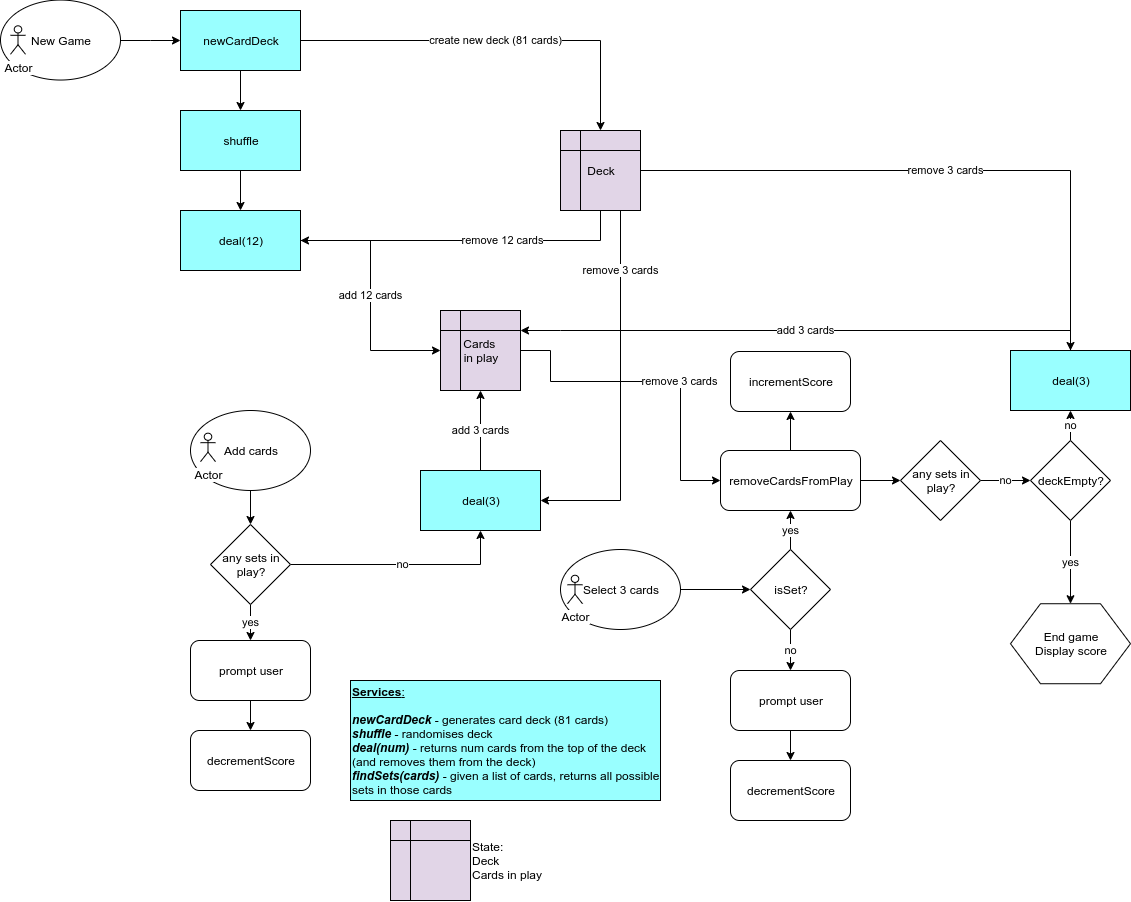

The diagram above was exported from draw.io. Its source (the exported page's mxGraphModel, read from the mxfile embedded in the PNG):
<mxGraphModel dx="914" dy="464" grid="1" gridSize="10" guides="1" tooltips="1" connect="1" arrows="1" fold="1" page="1" pageScale="1" pageWidth="827" pageHeight="1169" math="0" shadow="0">
  <root>
    <mxCell id="NGMMix-CeAE_zuYbJpB1-0" />
    <mxCell id="NGMMix-CeAE_zuYbJpB1-1" parent="NGMMix-CeAE_zuYbJpB1-0" />
    <mxCell id="NGMMix-CeAE_zuYbJpB1-4" value="" style="edgeStyle=orthogonalEdgeStyle;rounded=0;orthogonalLoop=1;jettySize=auto;html=1;" edge="1" parent="NGMMix-CeAE_zuYbJpB1-1" source="NGMMix-CeAE_zuYbJpB1-2" target="NGMMix-CeAE_zuYbJpB1-3">
      <mxGeometry relative="1" as="geometry" />
    </mxCell>
    <mxCell id="NGMMix-CeAE_zuYbJpB1-76" value="create new deck (81 cards)" style="edgeStyle=orthogonalEdgeStyle;rounded=0;orthogonalLoop=1;jettySize=auto;html=1;" edge="1" parent="NGMMix-CeAE_zuYbJpB1-1" source="NGMMix-CeAE_zuYbJpB1-2" target="NGMMix-CeAE_zuYbJpB1-75">
      <mxGeometry relative="1" as="geometry" />
    </mxCell>
    <mxCell id="NGMMix-CeAE_zuYbJpB1-2" value="newCardDeck" style="rounded=0;whiteSpace=wrap;html=1;fillColor=#99FFFF;" vertex="1" parent="NGMMix-CeAE_zuYbJpB1-1">
      <mxGeometry x="200" y="30" width="120" height="60" as="geometry" />
    </mxCell>
    <mxCell id="NGMMix-CeAE_zuYbJpB1-6" value="" style="edgeStyle=orthogonalEdgeStyle;rounded=0;orthogonalLoop=1;jettySize=auto;html=1;" edge="1" parent="NGMMix-CeAE_zuYbJpB1-1" source="NGMMix-CeAE_zuYbJpB1-3" target="NGMMix-CeAE_zuYbJpB1-5">
      <mxGeometry relative="1" as="geometry" />
    </mxCell>
    <mxCell id="NGMMix-CeAE_zuYbJpB1-3" value="shuffle" style="rounded=0;whiteSpace=wrap;html=1;fillColor=#99FFFF;" vertex="1" parent="NGMMix-CeAE_zuYbJpB1-1">
      <mxGeometry x="200" y="130" width="120" height="60" as="geometry" />
    </mxCell>
    <mxCell id="NGMMix-CeAE_zuYbJpB1-77" value="remove 12 cards" style="edgeStyle=orthogonalEdgeStyle;rounded=0;orthogonalLoop=1;jettySize=auto;html=1;entryX=0.5;entryY=1;entryDx=0;entryDy=0;startArrow=classic;startFill=1;endArrow=none;endFill=0;" edge="1" parent="NGMMix-CeAE_zuYbJpB1-1" source="NGMMix-CeAE_zuYbJpB1-5" target="NGMMix-CeAE_zuYbJpB1-75">
      <mxGeometry x="0.2244" relative="1" as="geometry">
        <mxPoint as="offset" />
      </mxGeometry>
    </mxCell>
    <mxCell id="NGMMix-CeAE_zuYbJpB1-81" value="add 12 cards" style="edgeStyle=orthogonalEdgeStyle;rounded=0;orthogonalLoop=1;jettySize=auto;html=1;entryX=0;entryY=0.5;entryDx=0;entryDy=0;" edge="1" parent="NGMMix-CeAE_zuYbJpB1-1" source="NGMMix-CeAE_zuYbJpB1-5" target="NGMMix-CeAE_zuYbJpB1-80">
      <mxGeometry relative="1" as="geometry" />
    </mxCell>
    <mxCell id="NGMMix-CeAE_zuYbJpB1-5" value="deal(12)" style="rounded=0;whiteSpace=wrap;html=1;fillColor=#99FFFF;" vertex="1" parent="NGMMix-CeAE_zuYbJpB1-1">
      <mxGeometry x="200" y="230" width="120" height="60" as="geometry" />
    </mxCell>
    <mxCell id="NGMMix-CeAE_zuYbJpB1-11" value="" style="edgeStyle=orthogonalEdgeStyle;rounded=0;orthogonalLoop=1;jettySize=auto;html=1;" edge="1" parent="NGMMix-CeAE_zuYbJpB1-1" source="NGMMix-CeAE_zuYbJpB1-9" target="NGMMix-CeAE_zuYbJpB1-2">
      <mxGeometry relative="1" as="geometry" />
    </mxCell>
    <mxCell id="NGMMix-CeAE_zuYbJpB1-9" value="New Game" style="ellipse;whiteSpace=wrap;html=1;labelPosition=center;verticalLabelPosition=middle;align=center;verticalAlign=middle;" vertex="1" parent="NGMMix-CeAE_zuYbJpB1-1">
      <mxGeometry x="20" y="19.54000000000002" width="120" height="80" as="geometry" />
    </mxCell>
    <mxCell id="NGMMix-CeAE_zuYbJpB1-52" value="" style="edgeStyle=orthogonalEdgeStyle;rounded=0;orthogonalLoop=1;jettySize=auto;html=1;" edge="1" parent="NGMMix-CeAE_zuYbJpB1-1" source="NGMMix-CeAE_zuYbJpB1-12" target="NGMMix-CeAE_zuYbJpB1-14">
      <mxGeometry relative="1" as="geometry" />
    </mxCell>
    <mxCell id="NGMMix-CeAE_zuYbJpB1-12" value="Select 3 cards" style="ellipse;whiteSpace=wrap;html=1;" vertex="1" parent="NGMMix-CeAE_zuYbJpB1-1">
      <mxGeometry x="580" y="569" width="120" height="80" as="geometry" />
    </mxCell>
    <mxCell id="NGMMix-CeAE_zuYbJpB1-22" value="no" style="edgeStyle=orthogonalEdgeStyle;rounded=0;orthogonalLoop=1;jettySize=auto;html=1;" edge="1" parent="NGMMix-CeAE_zuYbJpB1-1" source="NGMMix-CeAE_zuYbJpB1-14" target="NGMMix-CeAE_zuYbJpB1-21">
      <mxGeometry relative="1" as="geometry" />
    </mxCell>
    <mxCell id="NGMMix-CeAE_zuYbJpB1-94" value="yes" style="edgeStyle=orthogonalEdgeStyle;rounded=0;orthogonalLoop=1;jettySize=auto;html=1;" edge="1" parent="NGMMix-CeAE_zuYbJpB1-1" source="NGMMix-CeAE_zuYbJpB1-14" target="NGMMix-CeAE_zuYbJpB1-72">
      <mxGeometry relative="1" as="geometry" />
    </mxCell>
    <mxCell id="NGMMix-CeAE_zuYbJpB1-14" value="isSet?" style="rhombus;whiteSpace=wrap;html=1;" vertex="1" parent="NGMMix-CeAE_zuYbJpB1-1">
      <mxGeometry x="770" y="569" width="80" height="80" as="geometry" />
    </mxCell>
    <mxCell id="NGMMix-CeAE_zuYbJpB1-16" value="incrementScore" style="rounded=1;whiteSpace=wrap;html=1;" vertex="1" parent="NGMMix-CeAE_zuYbJpB1-1">
      <mxGeometry x="750" y="371" width="120" height="60" as="geometry" />
    </mxCell>
    <mxCell id="NGMMix-CeAE_zuYbJpB1-74" value="" style="edgeStyle=orthogonalEdgeStyle;rounded=0;orthogonalLoop=1;jettySize=auto;html=1;" edge="1" parent="NGMMix-CeAE_zuYbJpB1-1" source="NGMMix-CeAE_zuYbJpB1-72" target="NGMMix-CeAE_zuYbJpB1-26">
      <mxGeometry relative="1" as="geometry" />
    </mxCell>
    <mxCell id="NGMMix-CeAE_zuYbJpB1-95" value="" style="edgeStyle=orthogonalEdgeStyle;rounded=0;orthogonalLoop=1;jettySize=auto;html=1;" edge="1" parent="NGMMix-CeAE_zuYbJpB1-1" source="NGMMix-CeAE_zuYbJpB1-72" target="NGMMix-CeAE_zuYbJpB1-16">
      <mxGeometry relative="1" as="geometry" />
    </mxCell>
    <mxCell id="NGMMix-CeAE_zuYbJpB1-97" value="remove 3 cards" style="edgeStyle=orthogonalEdgeStyle;rounded=0;orthogonalLoop=1;jettySize=auto;html=1;entryX=1;entryY=0.5;entryDx=0;entryDy=0;startArrow=classic;startFill=1;endArrow=none;endFill=0;" edge="1" parent="NGMMix-CeAE_zuYbJpB1-1" source="NGMMix-CeAE_zuYbJpB1-72" target="NGMMix-CeAE_zuYbJpB1-80">
      <mxGeometry x="-0.1506" relative="1" as="geometry">
        <mxPoint x="660" y="500" as="targetPoint" />
        <Array as="points">
          <mxPoint x="700" y="500" />
          <mxPoint x="700" y="401" />
          <mxPoint x="570" y="401" />
          <mxPoint x="570" y="370" />
        </Array>
        <mxPoint as="offset" />
      </mxGeometry>
    </mxCell>
    <mxCell id="NGMMix-CeAE_zuYbJpB1-72" value="removeCardsFromPlay" style="rounded=1;whiteSpace=wrap;html=1;" vertex="1" parent="NGMMix-CeAE_zuYbJpB1-1">
      <mxGeometry x="740" y="470" width="140" height="60" as="geometry" />
    </mxCell>
    <mxCell id="NGMMix-CeAE_zuYbJpB1-24" value="" style="edgeStyle=orthogonalEdgeStyle;rounded=0;orthogonalLoop=1;jettySize=auto;html=1;" edge="1" parent="NGMMix-CeAE_zuYbJpB1-1" source="NGMMix-CeAE_zuYbJpB1-21" target="NGMMix-CeAE_zuYbJpB1-23">
      <mxGeometry relative="1" as="geometry" />
    </mxCell>
    <mxCell id="NGMMix-CeAE_zuYbJpB1-21" value="prompt user" style="rounded=1;whiteSpace=wrap;html=1;" vertex="1" parent="NGMMix-CeAE_zuYbJpB1-1">
      <mxGeometry x="750" y="690" width="120" height="60" as="geometry" />
    </mxCell>
    <mxCell id="NGMMix-CeAE_zuYbJpB1-23" value="decrementScore" style="rounded=1;whiteSpace=wrap;html=1;" vertex="1" parent="NGMMix-CeAE_zuYbJpB1-1">
      <mxGeometry x="750" y="780" width="120" height="60" as="geometry" />
    </mxCell>
    <mxCell id="NGMMix-CeAE_zuYbJpB1-49" value="no" style="edgeStyle=orthogonalEdgeStyle;rounded=0;orthogonalLoop=1;jettySize=auto;html=1;" edge="1" parent="NGMMix-CeAE_zuYbJpB1-1" source="NGMMix-CeAE_zuYbJpB1-26" target="NGMMix-CeAE_zuYbJpB1-42">
      <mxGeometry relative="1" as="geometry" />
    </mxCell>
    <mxCell id="NGMMix-CeAE_zuYbJpB1-26" value="any sets in play?" style="rhombus;whiteSpace=wrap;html=1;" vertex="1" parent="NGMMix-CeAE_zuYbJpB1-1">
      <mxGeometry x="920" y="460" width="80" height="80" as="geometry" />
    </mxCell>
    <mxCell id="NGMMix-CeAE_zuYbJpB1-44" value="no" style="edgeStyle=orthogonalEdgeStyle;rounded=0;orthogonalLoop=1;jettySize=auto;html=1;entryX=0.5;entryY=1;entryDx=0;entryDy=0;" edge="1" parent="NGMMix-CeAE_zuYbJpB1-1" source="NGMMix-CeAE_zuYbJpB1-42" target="NGMMix-CeAE_zuYbJpB1-45">
      <mxGeometry relative="1" as="geometry">
        <mxPoint x="1210" y="473" as="targetPoint" />
      </mxGeometry>
    </mxCell>
    <mxCell id="NGMMix-CeAE_zuYbJpB1-103" value="yes" style="edgeStyle=orthogonalEdgeStyle;rounded=0;orthogonalLoop=1;jettySize=auto;html=1;entryX=0.5;entryY=0;entryDx=0;entryDy=0;" edge="1" parent="NGMMix-CeAE_zuYbJpB1-1" source="NGMMix-CeAE_zuYbJpB1-42" target="NGMMix-CeAE_zuYbJpB1-104">
      <mxGeometry relative="1" as="geometry">
        <mxPoint x="1090" y="620" as="targetPoint" />
      </mxGeometry>
    </mxCell>
    <mxCell id="NGMMix-CeAE_zuYbJpB1-42" value="deckEmpty?" style="rhombus;whiteSpace=wrap;html=1;" vertex="1" parent="NGMMix-CeAE_zuYbJpB1-1">
      <mxGeometry x="1050" y="460" width="80" height="80" as="geometry" />
    </mxCell>
    <mxCell id="NGMMix-CeAE_zuYbJpB1-99" value="add 3 cards" style="edgeStyle=orthogonalEdgeStyle;rounded=0;orthogonalLoop=1;jettySize=auto;html=1;entryX=1;entryY=0.25;entryDx=0;entryDy=0;" edge="1" parent="NGMMix-CeAE_zuYbJpB1-1" source="NGMMix-CeAE_zuYbJpB1-45" target="NGMMix-CeAE_zuYbJpB1-80">
      <mxGeometry relative="1" as="geometry">
        <mxPoint x="1090" y="290" as="targetPoint" />
        <Array as="points">
          <mxPoint x="1090" y="350" />
          <mxPoint x="580" y="350" />
        </Array>
      </mxGeometry>
    </mxCell>
    <mxCell id="NGMMix-CeAE_zuYbJpB1-101" value="remove 3 cards" style="edgeStyle=orthogonalEdgeStyle;rounded=0;orthogonalLoop=1;jettySize=auto;html=1;entryX=1;entryY=0.5;entryDx=0;entryDy=0;startArrow=classic;startFill=1;endArrow=none;endFill=0;" edge="1" parent="NGMMix-CeAE_zuYbJpB1-1" source="NGMMix-CeAE_zuYbJpB1-45" target="NGMMix-CeAE_zuYbJpB1-75">
      <mxGeometry relative="1" as="geometry">
        <mxPoint x="1090" y="290" as="targetPoint" />
        <Array as="points">
          <mxPoint x="1090" y="190" />
        </Array>
      </mxGeometry>
    </mxCell>
    <mxCell id="NGMMix-CeAE_zuYbJpB1-45" value="deal(3)" style="rounded=0;whiteSpace=wrap;html=1;fillColor=#99FFFF;" vertex="1" parent="NGMMix-CeAE_zuYbJpB1-1">
      <mxGeometry x="1030" y="370" width="120" height="60" as="geometry" />
    </mxCell>
    <mxCell id="NGMMix-CeAE_zuYbJpB1-65" value="" style="edgeStyle=orthogonalEdgeStyle;rounded=0;orthogonalLoop=1;jettySize=auto;html=1;" edge="1" parent="NGMMix-CeAE_zuYbJpB1-1" source="NGMMix-CeAE_zuYbJpB1-53" target="NGMMix-CeAE_zuYbJpB1-56">
      <mxGeometry relative="1" as="geometry" />
    </mxCell>
    <mxCell id="NGMMix-CeAE_zuYbJpB1-53" value="Add cards" style="ellipse;whiteSpace=wrap;html=1;" vertex="1" parent="NGMMix-CeAE_zuYbJpB1-1">
      <mxGeometry x="210" y="430" width="120" height="80" as="geometry" />
    </mxCell>
    <mxCell id="NGMMix-CeAE_zuYbJpB1-61" value="yes" style="edgeStyle=orthogonalEdgeStyle;rounded=0;orthogonalLoop=1;jettySize=auto;html=1;" edge="1" parent="NGMMix-CeAE_zuYbJpB1-1" source="NGMMix-CeAE_zuYbJpB1-56" target="NGMMix-CeAE_zuYbJpB1-59">
      <mxGeometry relative="1" as="geometry" />
    </mxCell>
    <mxCell id="NGMMix-CeAE_zuYbJpB1-88" value="no" style="edgeStyle=orthogonalEdgeStyle;rounded=0;orthogonalLoop=1;jettySize=auto;html=1;entryX=0.5;entryY=1;entryDx=0;entryDy=0;" edge="1" parent="NGMMix-CeAE_zuYbJpB1-1" source="NGMMix-CeAE_zuYbJpB1-56" target="NGMMix-CeAE_zuYbJpB1-89">
      <mxGeometry relative="1" as="geometry">
        <mxPoint x="390" y="584" as="targetPoint" />
      </mxGeometry>
    </mxCell>
    <mxCell id="NGMMix-CeAE_zuYbJpB1-56" value="any sets in play?" style="rhombus;whiteSpace=wrap;html=1;" vertex="1" parent="NGMMix-CeAE_zuYbJpB1-1">
      <mxGeometry x="230" y="544" width="80" height="80" as="geometry" />
    </mxCell>
    <mxCell id="NGMMix-CeAE_zuYbJpB1-62" value="" style="edgeStyle=orthogonalEdgeStyle;rounded=0;orthogonalLoop=1;jettySize=auto;html=1;" edge="1" parent="NGMMix-CeAE_zuYbJpB1-1" source="NGMMix-CeAE_zuYbJpB1-59" target="NGMMix-CeAE_zuYbJpB1-60">
      <mxGeometry relative="1" as="geometry" />
    </mxCell>
    <mxCell id="NGMMix-CeAE_zuYbJpB1-59" value="prompt user" style="rounded=1;whiteSpace=wrap;html=1;" vertex="1" parent="NGMMix-CeAE_zuYbJpB1-1">
      <mxGeometry x="210" y="660" width="120" height="60" as="geometry" />
    </mxCell>
    <mxCell id="NGMMix-CeAE_zuYbJpB1-60" value="decrementScore" style="rounded=1;whiteSpace=wrap;html=1;" vertex="1" parent="NGMMix-CeAE_zuYbJpB1-1">
      <mxGeometry x="210" y="750" width="120" height="60" as="geometry" />
    </mxCell>
    <mxCell id="NGMMix-CeAE_zuYbJpB1-66" value="Actor" style="shape=umlActor;verticalLabelPosition=bottom;labelBackgroundColor=#ffffff;verticalAlign=top;html=1;outlineConnect=0;" vertex="1" parent="NGMMix-CeAE_zuYbJpB1-1">
      <mxGeometry x="30" y="45.31" width="15" height="28.46" as="geometry" />
    </mxCell>
    <mxCell id="NGMMix-CeAE_zuYbJpB1-67" value="Actor" style="shape=umlActor;verticalLabelPosition=bottom;labelBackgroundColor=#ffffff;verticalAlign=top;html=1;outlineConnect=0;" vertex="1" parent="NGMMix-CeAE_zuYbJpB1-1">
      <mxGeometry x="587" y="594.77" width="15" height="28.46" as="geometry" />
    </mxCell>
    <mxCell id="NGMMix-CeAE_zuYbJpB1-68" value="Actor" style="shape=umlActor;verticalLabelPosition=bottom;labelBackgroundColor=#ffffff;verticalAlign=top;html=1;outlineConnect=0;" vertex="1" parent="NGMMix-CeAE_zuYbJpB1-1">
      <mxGeometry x="220" y="452.69" width="15" height="28.46" as="geometry" />
    </mxCell>
    <mxCell id="NGMMix-CeAE_zuYbJpB1-71" value="&lt;u&gt;&lt;b&gt;Services&lt;/b&gt;:&lt;br&gt;&lt;/u&gt;&lt;br&gt;&lt;b&gt;&lt;i&gt;newCardDeck&lt;/i&gt;&lt;/b&gt; - generates card deck (81 cards)&lt;br&gt;&lt;b&gt;&lt;i&gt;shuffle&lt;/i&gt;&lt;/b&gt; - randomises deck&lt;br&gt;&lt;b&gt;&lt;i&gt;deal(num)&lt;/i&gt;&lt;/b&gt; - returns num cards from the top of the deck (and removes them from the deck)&lt;br&gt;&lt;b&gt;&lt;i&gt;findSets(cards)&lt;/i&gt;&lt;/b&gt; - given a list of cards, returns all possible sets in those cards" style="rounded=0;whiteSpace=wrap;html=1;fillColor=#99FFFF;align=left;" vertex="1" parent="NGMMix-CeAE_zuYbJpB1-1">
      <mxGeometry x="370" y="700" width="310" height="120" as="geometry" />
    </mxCell>
    <mxCell id="NGMMix-CeAE_zuYbJpB1-75" value="Deck" style="shape=internalStorage;whiteSpace=wrap;html=1;backgroundOutline=1;fillColor=#E1D5E7;" vertex="1" parent="NGMMix-CeAE_zuYbJpB1-1">
      <mxGeometry x="580" y="150" width="80" height="80" as="geometry" />
    </mxCell>
    <mxCell id="NGMMix-CeAE_zuYbJpB1-80" value="Cards &lt;br&gt;in play" style="shape=internalStorage;whiteSpace=wrap;html=1;backgroundOutline=1;fillColor=#E1D5E7;" vertex="1" parent="NGMMix-CeAE_zuYbJpB1-1">
      <mxGeometry x="460" y="330" width="80" height="80" as="geometry" />
    </mxCell>
    <mxCell id="NGMMix-CeAE_zuYbJpB1-91" value="add 3 cards" style="edgeStyle=orthogonalEdgeStyle;rounded=0;orthogonalLoop=1;jettySize=auto;html=1;entryX=0.5;entryY=1;entryDx=0;entryDy=0;" edge="1" parent="NGMMix-CeAE_zuYbJpB1-1" source="NGMMix-CeAE_zuYbJpB1-89" target="NGMMix-CeAE_zuYbJpB1-80">
      <mxGeometry relative="1" as="geometry">
        <mxPoint x="413" y="420" as="targetPoint" />
      </mxGeometry>
    </mxCell>
    <mxCell id="NGMMix-CeAE_zuYbJpB1-93" value="remove 3 cards" style="edgeStyle=orthogonalEdgeStyle;rounded=0;orthogonalLoop=1;jettySize=auto;html=1;entryX=0.75;entryY=1;entryDx=0;entryDy=0;startArrow=classic;startFill=1;endArrow=none;endFill=0;" edge="1" parent="NGMMix-CeAE_zuYbJpB1-1" source="NGMMix-CeAE_zuYbJpB1-89" target="NGMMix-CeAE_zuYbJpB1-75">
      <mxGeometry x="0.6757" relative="1" as="geometry">
        <mxPoint x="553" y="530" as="targetPoint" />
        <mxPoint as="offset" />
      </mxGeometry>
    </mxCell>
    <mxCell id="NGMMix-CeAE_zuYbJpB1-89" value="deal(3)" style="rounded=0;whiteSpace=wrap;html=1;fillColor=#99FFFF;" vertex="1" parent="NGMMix-CeAE_zuYbJpB1-1">
      <mxGeometry x="440" y="490" width="120" height="60" as="geometry" />
    </mxCell>
    <mxCell id="NGMMix-CeAE_zuYbJpB1-104" value="End game&lt;br&gt;Display score" style="shape=hexagon;perimeter=hexagonPerimeter2;whiteSpace=wrap;html=1;fillColor=#FFFFFF;" vertex="1" parent="NGMMix-CeAE_zuYbJpB1-1">
      <mxGeometry x="1030" y="623.23" width="120" height="80" as="geometry" />
    </mxCell>
    <mxCell id="NGMMix-CeAE_zuYbJpB1-105" value="State:&lt;br&gt;Deck&lt;br&gt;Cards in play" style="shape=internalStorage;whiteSpace=wrap;html=1;backgroundOutline=1;fillColor=#E1D5E7;align=left;labelPosition=right;verticalLabelPosition=middle;verticalAlign=middle;" vertex="1" parent="NGMMix-CeAE_zuYbJpB1-1">
      <mxGeometry x="410" y="840" width="80" height="80" as="geometry" />
    </mxCell>
  </root>
</mxGraphModel>